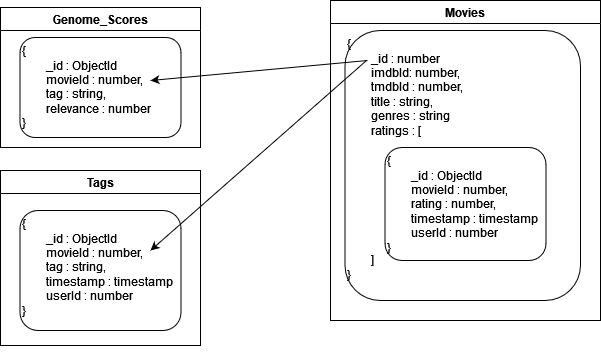

The diagram above was exported from draw.io. Its source (the exported page's mxGraphModel, read from the mxfile embedded in the PNG):
<mxGraphModel dx="1422" dy="792" grid="1" gridSize="10" guides="1" tooltips="1" connect="1" arrows="0" fold="1" page="1" pageScale="1" pageWidth="827" pageHeight="1169" math="0" shadow="0">
  <root>
    <mxCell id="0" />
    <mxCell id="1" parent="0" />
    <mxCell id="pwK0jM7CcTs8_vwKN8P5-26" value="" style="group" parent="1" vertex="1" connectable="0">
      <mxGeometry x="90" y="70" width="600" height="360" as="geometry" />
    </mxCell>
    <mxCell id="pwK0jM7CcTs8_vwKN8P5-17" value="" style="group" parent="pwK0jM7CcTs8_vwKN8P5-26" vertex="1" connectable="0">
      <mxGeometry width="600" height="320" as="geometry" />
    </mxCell>
    <mxCell id="pwK0jM7CcTs8_vwKN8P5-15" value="&lt;div&gt;Genome_Scores&lt;/div&gt;" style="swimlane;whiteSpace=wrap;html=1;" parent="pwK0jM7CcTs8_vwKN8P5-17" vertex="1">
      <mxGeometry y="7" width="200" height="140" as="geometry" />
    </mxCell>
    <mxCell id="pwK0jM7CcTs8_vwKN8P5-1" value="&lt;div&gt;{&lt;/div&gt;&lt;div&gt;&lt;span style=&quot;white-space: pre;&quot;&gt;&#09;&lt;/span&gt;_id : ObjectId&lt;br&gt;&lt;/div&gt;&lt;div&gt;&lt;span style=&quot;white-space: pre;&quot;&gt;&#09;movieId : number,&lt;/span&gt;&lt;/div&gt;&lt;div&gt;&lt;span style=&quot;white-space: pre;&quot;&gt;&lt;span style=&quot;white-space: pre;&quot;&gt;&#09;&lt;/span&gt;tag : string,&lt;/span&gt;&lt;/div&gt;&lt;div&gt;&lt;span style=&quot;white-space: pre;&quot;&gt;&lt;span style=&quot;white-space: pre;&quot;&gt;&#09;&lt;/span&gt;relevance : number&lt;br&gt;&lt;/span&gt;&lt;/div&gt;&lt;div&gt;}&lt;br&gt;&lt;/div&gt;" style="rounded=1;whiteSpace=wrap;html=1;align=left;horizontal=1;verticalAlign=top;labelPosition=center;verticalLabelPosition=middle;container=1;" parent="pwK0jM7CcTs8_vwKN8P5-15" vertex="1">
      <mxGeometry x="19.5" y="30" width="161" height="100" as="geometry" />
    </mxCell>
    <mxCell id="pwK0jM7CcTs8_vwKN8P5-16" value="&lt;div&gt;Movies&lt;/div&gt;" style="swimlane;whiteSpace=wrap;html=1;" parent="pwK0jM7CcTs8_vwKN8P5-17" vertex="1">
      <mxGeometry x="330" width="270" height="320" as="geometry" />
    </mxCell>
    <mxCell id="pwK0jM7CcTs8_vwKN8P5-2" value="&lt;div&gt;{&lt;/div&gt;&lt;div&gt;&lt;span style=&quot;white-space: pre;&quot;&gt;&#09;&lt;/span&gt;_id : number&lt;br&gt;&lt;/div&gt;&lt;div&gt;&lt;span style=&quot;white-space: pre;&quot;&gt;&#09;imdbId: number,&lt;/span&gt;&lt;/div&gt;&lt;div&gt;&lt;span style=&quot;white-space: pre;&quot;&gt;&lt;span style=&quot;white-space: pre;&quot;&gt;&#09;&lt;/span&gt;tmdbId : number,&lt;br&gt;&lt;/span&gt;&lt;/div&gt;&lt;div&gt;&lt;span style=&quot;white-space: pre;&quot;&gt;&lt;span style=&quot;white-space: pre;&quot;&gt;&#09;&lt;/span&gt;title : string,&lt;/span&gt;&lt;/div&gt;&lt;div&gt;&lt;span style=&quot;white-space: pre;&quot;&gt;&lt;span style=&quot;white-space: pre;&quot;&gt;&#09;&lt;/span&gt;genres : string&lt;/span&gt;&lt;/div&gt;&lt;div&gt;&lt;span style=&quot;white-space: pre;&quot;&gt;&lt;span style=&quot;white-space: pre;&quot;&gt;&#09;&lt;/span&gt;ratings : [&lt;br&gt;&lt;/span&gt;&lt;/div&gt;&lt;div&gt;&lt;span style=&quot;white-space: pre;&quot;&gt;&lt;br&gt;&lt;/span&gt;&lt;/div&gt;&lt;div&gt;&lt;span style=&quot;white-space: pre;&quot;&gt;&lt;br&gt;&lt;/span&gt;&lt;/div&gt;&lt;div&gt;&lt;span style=&quot;white-space: pre;&quot;&gt;&lt;br&gt;&lt;/span&gt;&lt;/div&gt;&lt;div&gt;&lt;span style=&quot;white-space: pre;&quot;&gt;&lt;br&gt;&lt;/span&gt;&lt;/div&gt;&lt;div&gt;&lt;span style=&quot;white-space: pre;&quot;&gt;&lt;br&gt;&lt;/span&gt;&lt;/div&gt;&lt;div&gt;&lt;span style=&quot;white-space: pre;&quot;&gt;&lt;br&gt;&lt;/span&gt;&lt;/div&gt;&lt;div&gt;&lt;span style=&quot;white-space: pre;&quot;&gt;&lt;br&gt;&lt;/span&gt;&lt;/div&gt;&lt;div&gt;&lt;span style=&quot;white-space: pre;&quot;&gt;&lt;br&gt;&lt;/span&gt;&lt;/div&gt;&lt;div&gt;&lt;span style=&quot;white-space: pre;&quot;&gt;&lt;span style=&quot;white-space: pre;&quot;&gt;&#09;&lt;/span&gt;]&lt;br&gt;&lt;/span&gt;&lt;/div&gt;&lt;div&gt;&lt;span style=&quot;white-space: pre;&quot;&gt;}&lt;br&gt;&lt;/span&gt;&lt;/div&gt;" style="rounded=1;whiteSpace=wrap;html=1;align=left;horizontal=1;verticalAlign=top;labelPosition=center;verticalLabelPosition=middle;container=1;" parent="pwK0jM7CcTs8_vwKN8P5-16" vertex="1">
      <mxGeometry x="14.5" y="30" width="235.5" height="270" as="geometry" />
    </mxCell>
    <mxCell id="pwK0jM7CcTs8_vwKN8P5-19" value="&lt;div&gt;{&lt;/div&gt;&lt;div&gt;&lt;span style=&quot;white-space: pre;&quot;&gt;&#09;&lt;/span&gt;_id : ObjectId&lt;br&gt;&lt;/div&gt;&lt;div&gt;&lt;span style=&quot;white-space: pre;&quot;&gt;&#09;movieId : number,&lt;/span&gt;&lt;/div&gt;&lt;div&gt;&lt;span style=&quot;white-space: pre;&quot;&gt;&lt;span style=&quot;white-space: pre;&quot;&gt;&#09;&lt;/span&gt;rating : number,&lt;/span&gt;&lt;/div&gt;&lt;div&gt;&lt;span style=&quot;white-space: pre;&quot;&gt;&lt;span style=&quot;white-space: pre;&quot;&gt;&#09;timestamp &lt;/span&gt;: timestamp&lt;br&gt;&lt;/span&gt;&lt;/div&gt;&lt;div&gt;&lt;span style=&quot;white-space: pre;&quot;&gt;&#09;&lt;/span&gt;userId : number&lt;br&gt;&lt;/div&gt;&lt;div&gt;}&lt;br&gt;&lt;/div&gt;" style="rounded=1;whiteSpace=wrap;html=1;align=left;horizontal=1;verticalAlign=top;labelPosition=center;verticalLabelPosition=middle;container=1;" parent="pwK0jM7CcTs8_vwKN8P5-2" vertex="1">
      <mxGeometry x="40" y="117" width="161" height="113" as="geometry" />
    </mxCell>
    <mxCell id="pwK0jM7CcTs8_vwKN8P5-5" value="" style="endArrow=classic;html=1;rounded=0;" parent="pwK0jM7CcTs8_vwKN8P5-16" edge="1">
      <mxGeometry relative="1" as="geometry">
        <mxPoint x="37" y="60" as="sourcePoint" />
        <mxPoint x="-180" y="80" as="targetPoint" />
      </mxGeometry>
    </mxCell>
    <mxCell id="pwK0jM7CcTs8_vwKN8P5-24" value="Tags" style="swimlane;whiteSpace=wrap;html=1;" parent="pwK0jM7CcTs8_vwKN8P5-26" vertex="1">
      <mxGeometry y="170" width="200" height="175" as="geometry" />
    </mxCell>
    <mxCell id="pwK0jM7CcTs8_vwKN8P5-25" value="&lt;div&gt;{&lt;/div&gt;&lt;div&gt;&lt;span style=&quot;white-space: pre;&quot;&gt;&#09;&lt;/span&gt;_id : ObjectId&lt;br&gt;&lt;/div&gt;&lt;div&gt;&lt;span style=&quot;white-space: pre;&quot;&gt;&#09;movieId : number,&lt;/span&gt;&lt;/div&gt;&lt;div&gt;&lt;span style=&quot;white-space: pre;&quot;&gt;&lt;span style=&quot;white-space: pre;&quot;&gt;&#09;tag &lt;/span&gt;: string,&lt;/span&gt;&lt;/div&gt;&lt;div&gt;&lt;span style=&quot;white-space: pre;&quot;&gt;&lt;span style=&quot;white-space: pre;&quot;&gt;&#09;timestamp &lt;/span&gt;: timestamp&lt;br&gt;&lt;/span&gt;&lt;/div&gt;&lt;div&gt;&lt;span style=&quot;white-space: pre;&quot;&gt;&#09;&lt;/span&gt;userId : number&lt;br&gt;&lt;/div&gt;&lt;div&gt;}&lt;br&gt;&lt;/div&gt;" style="rounded=1;whiteSpace=wrap;html=1;align=left;horizontal=1;verticalAlign=top;labelPosition=center;verticalLabelPosition=middle;container=1;" parent="pwK0jM7CcTs8_vwKN8P5-24" vertex="1">
      <mxGeometry x="19.5" y="40" width="161" height="120" as="geometry" />
    </mxCell>
    <mxCell id="pwK0jM7CcTs8_vwKN8P5-23" value="" style="endArrow=classic;html=1;rounded=0;" parent="1" edge="1">
      <mxGeometry width="50" height="50" relative="1" as="geometry">
        <mxPoint x="456" y="130" as="sourcePoint" />
        <mxPoint x="240" y="320" as="targetPoint" />
        <Array as="points" />
      </mxGeometry>
    </mxCell>
  </root>
</mxGraphModel>